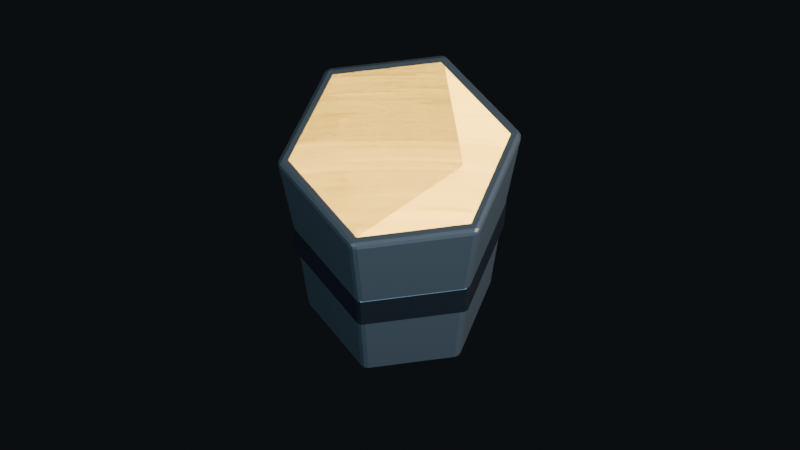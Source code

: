 # Source: cantina_12_drinking_glass.blend  (saved by Blender 5.2.45; exported with 4.5.12 LTS)
import bpy
from mathutils import Matrix  # noqa: F401  (used for matrix-valued properties, if any)

bpy.ops.wm.read_factory_settings(use_empty=True)
scene = bpy.context.scene
scene.name = 'Scene'

# ---- collections
col_cantina_drinking_glass = bpy.data.collections.new('CANTINA_DRINKING_GLASS'); scene.collection.children.link(col_cantina_drinking_glass)

# ---- materials (node trees are filled in below, after node groups)
mat_glass_charcoalceramic = bpy.data.materials.new('Glass_CharcoalCeramic')
mat_glass_gunmetalband = bpy.data.materials.new('Glass_GunmetalBand')
mat_glass_amberdrink = bpy.data.materials.new('Glass_AmberDrink')

# ---- material node trees
mat_glass_charcoalceramic.use_nodes = True; mat_glass_charcoalceramic.node_tree.nodes.clear()
_N = mat_glass_charcoalceramic.node_tree.nodes; _L = mat_glass_charcoalceramic.node_tree.links
n0 = _N.new('ShaderNodeBsdfPrincipled'); n0.name = 'Principled BSDF'; n0.location = (-200, 100)
n0.inputs[0].default_value = (0.05, 0.065, 0.08, 1.0)
n0.inputs[1].default_value = 0.15
n0.inputs[2].default_value = 0.32
n0.inputs[3].default_value = 1.45
n0.inputs[10].default_value = 0.005
n1 = _N.new('ShaderNodeOutputMaterial'); n1.name = 'Material Output'; n1.location = (200, 100)
_L.new(n0.outputs[0], n1.inputs[0])
n1.is_active_output = True
mat_glass_gunmetalband.use_nodes = True; mat_glass_gunmetalband.node_tree.nodes.clear()
_N = mat_glass_gunmetalband.node_tree.nodes; _L = mat_glass_gunmetalband.node_tree.links
n0 = _N.new('ShaderNodeBsdfPrincipled'); n0.name = 'Principled BSDF'; n0.location = (-200, 100)
n0.inputs[0].default_value = (0.07, 0.09, 0.12, 1.0)
n0.inputs[1].default_value = 0.88
n0.inputs[2].default_value = 0.26
n0.inputs[3].default_value = 1.45
n0.inputs[10].default_value = 0.005
n1 = _N.new('ShaderNodeOutputMaterial'); n1.name = 'Material Output'; n1.location = (200, 100)
_L.new(n0.outputs[0], n1.inputs[0])
n1.is_active_output = True
mat_glass_amberdrink.use_nodes = True; mat_glass_amberdrink.node_tree.nodes.clear()
_N = mat_glass_amberdrink.node_tree.nodes; _L = mat_glass_amberdrink.node_tree.links
n0 = _N.new('ShaderNodeBsdfPrincipled'); n0.name = 'Principled BSDF'; n0.location = (-200, 100)
n0.inputs[0].default_value = (1.0, 0.58, 0.08, 1.0)
n0.inputs[1].default_value = 0.1
n0.inputs[2].default_value = 0.12
n0.inputs[3].default_value = 1.45
n0.inputs[10].default_value = 0.005
n0.inputs[27].default_value = (1.0, 0.58, 0.08, 1.0)
n0.inputs[28].default_value = 7.0
n1 = _N.new('ShaderNodeOutputMaterial'); n1.name = 'Material Output'; n1.location = (200, 100)
_L.new(n0.outputs[0], n1.inputs[0])
n1.is_active_output = True

# ---- world
world_studioworld = bpy.data.worlds.new('StudioWorld'); scene.world = world_studioworld
world_studioworld.use_nodes = True; world_studioworld.node_tree.nodes.clear()
_N = world_studioworld.node_tree.nodes; _L = world_studioworld.node_tree.links
n0 = _N.new('ShaderNodeBackground'); n0.name = 'Background'; n0.location = (-200, 100)
n0.inputs[0].default_value = (0.015, 0.018, 0.022, 1.0)
n0.inputs[1].default_value = 0.4
n1 = _N.new('ShaderNodeOutputWorld'); n1.name = 'World Output'; n1.location = (200, 100)
_L.new(n0.outputs[0], n1.inputs[0])
n1.is_active_output = True

# ---- cameras
cam_rendercam = bpy.data.cameras.new('RenderCam')
cam_rendercam.lens = 70.0

# ---- lights
light_key_light = bpy.data.lights.new('Key_Light', 'AREA')
light_key_light.color = (1.0, 0.95, 0.9)
light_key_light.energy = 18.0
light_key_light.size = 0.6
light_fill_light = bpy.data.lights.new('Fill_Light', 'AREA')
light_fill_light.color = (0.6, 0.85, 1.0)
light_fill_light.energy = 8.0
light_fill_light.size = 0.8
light_rim_light = bpy.data.lights.new('Rim_Light', 'AREA')
light_rim_light.color = (0.7, 0.9, 1.0)
light_rim_light.energy = 14.0
light_rim_light.size = 0.5

# ---- meshes
me_glass_body = bpy.data.meshes.new('Glass_Body')
me_glass_body.from_pydata([(0.0, 0.042, 0.0), (0.0, 0.0441, 0.06), (0.03637, 0.021, 0.0), (0.03819, 0.02205, 0.06), (0.03637, -0.021, 0.0), (0.03819, -0.02205, 0.06), (0.0, -0.042, 0.0), (0.0, -0.0441, 0.06), (-0.03637, -0.021, 0.0), (-0.03819, -0.02205, 0.06), (-0.03637, 0.021, 0.0), (-0.03819, 0.02205, 0.06), (0.0, 0.0441, 0.06), (0.0, 0.048, 0.12), (0.03819, 0.02205, 0.06), (0.04157, 0.024, 0.12), (0.03819, -0.02205, 0.06), (0.04157, -0.024, 0.12), (0.0, -0.0441, 0.06), (0.0, -0.048, 0.12), (-0.03819, -0.02205, 0.06), (-0.04157, -0.024, 0.12), (-0.03819, 0.02205, 0.06), (-0.04157, 0.024, 0.12)], [], [(0, 1, 3, 2), (2, 3, 5, 4), (12, 13, 15, 14), (4, 5, 7, 6), (6, 7, 9, 8), (3, 1, 11, 9, 7, 5), (8, 9, 11, 10), (16, 17, 19, 18), (14, 15, 17, 16), (10, 11, 1, 0), (0, 2, 4, 6, 8, 10), (18, 19, 21, 20), (17, 15, 13, 23, 21, 19), (20, 21, 23, 22), (22, 23, 13, 12), (18, 20, 22, 12, 14, 16)])
me_glass_body.materials.append(mat_glass_charcoalceramic)
me_glass_body.update()
me_glass_gunmetal_band = bpy.data.meshes.new('Glass_Gunmetal_Band')
me_glass_gunmetal_band.from_pydata([(0.0, 0.04494, 0.049), (0.0, 0.04494, 0.071), (0.03892, 0.02247, 0.049), (0.03892, 0.02247, 0.071), (0.03892, -0.02247, 0.049), (0.03892, -0.02247, 0.071), (0.0, -0.04494, 0.049), (0.0, -0.04494, 0.071), (-0.03892, -0.02247, 0.049), (-0.03892, -0.02247, 0.071), (-0.03892, 0.02247, 0.049), (-0.03892, 0.02247, 0.071)], [], [(0, 1, 3, 2), (2, 3, 5, 4), (4, 5, 7, 6), (6, 7, 9, 8), (3, 1, 11, 9, 7, 5), (8, 9, 11, 10), (10, 11, 1, 0), (0, 2, 4, 6, 8, 10)])
me_glass_gunmetal_band.materials.append(mat_glass_gunmetalband)
me_glass_gunmetal_band.update()
me_glass_amber_drink = bpy.data.meshes.new('Glass_Amber_Drink')
me_glass_amber_drink.from_pydata([(0.0, 0.0432, 0.112), (0.0, 0.0432, 0.12), (0.03741, 0.0216, 0.112), (0.03741, 0.0216, 0.12), (0.03741, -0.0216, 0.112), (0.03741, -0.0216, 0.12), (0.0, -0.0432, 0.112), (0.0, -0.0432, 0.12), (-0.03741, -0.0216, 0.112), (-0.03741, -0.0216, 0.12), (-0.03741, 0.0216, 0.112), (-0.03741, 0.0216, 0.12)], [], [(0, 1, 3, 2), (2, 3, 5, 4), (4, 5, 7, 6), (6, 7, 9, 8), (3, 1, 11, 9, 7, 5), (8, 9, 11, 10), (10, 11, 1, 0), (0, 2, 4, 6, 8, 10)])
me_glass_amber_drink.materials.append(mat_glass_amberdrink)
me_glass_amber_drink.update()

# ---- objects
ob_drinkingglass_root = bpy.data.objects.new('DrinkingGlass_Root', None)
ob_glass_body = bpy.data.objects.new('Glass_Body', me_glass_body)
ob_glass_gunmetal_band = bpy.data.objects.new('Glass_Gunmetal_Band', me_glass_gunmetal_band)
ob_glass_amber_drink = bpy.data.objects.new('Glass_Amber_Drink', me_glass_amber_drink)
ob_key_light = bpy.data.objects.new('Key_Light', light_key_light)
ob_fill_light = bpy.data.objects.new('Fill_Light', light_fill_light)
ob_rim_light = bpy.data.objects.new('Rim_Light', light_rim_light)
ob_rendercam = bpy.data.objects.new('RenderCam', cam_rendercam)

# ---- transforms, parenting, visibility, modifiers, constraints
ob_drinkingglass_root.location = (0.0, 0.0, 0.0)
ob_glass_body.parent = ob_drinkingglass_root
ob_glass_body.location = (0.0, 0.0, 0.0)
_m = ob_glass_body.modifiers.new('Bevel', 'BEVEL')
_m.width = 0.002
_m.width_pct = 0.002
_m.segments = 2
_m.angle_limit = 0.6981
_m.miter_outer = 'MITER_ARC'
_m = ob_glass_body.modifiers.new('WeightedNormal', 'WEIGHTED_NORMAL')
_m.keep_sharp = True
ob_glass_gunmetal_band.parent = ob_drinkingglass_root
ob_glass_gunmetal_band.location = (0.0, 0.0, 0.0)
_m = ob_glass_gunmetal_band.modifiers.new('Bevel', 'BEVEL')
_m.width = 0.001
_m.width_pct = 0.001
_m.angle_limit = 0.6981
_m.miter_outer = 'MITER_ARC'
_m = ob_glass_gunmetal_band.modifiers.new('WeightedNormal', 'WEIGHTED_NORMAL')
_m.keep_sharp = True
ob_glass_amber_drink.parent = ob_drinkingglass_root
ob_glass_amber_drink.location = (0.0, 0.0, 0.0)
ob_key_light.location = (0.4, -0.6, 0.6)
ob_key_light.rotation_euler = (0.7854, 0.3491, -0.6109)
ob_fill_light.location = (-0.5, -0.4, 0.4)
ob_fill_light.rotation_euler = (0.6109, -0.5236, 0.6981)
ob_rim_light.location = (0.0, 0.6, 0.6)
ob_rim_light.rotation_euler = (-0.7854, 0.0, 3.142)
ob_rendercam.location = (-0.2001, -0.2561, 0.6229)
ob_rendercam.rotation_euler = (0.5236, -8.498e-09, -0.6632)

# ---- collection membership
col_cantina_drinking_glass.objects.link(ob_drinkingglass_root)
col_cantina_drinking_glass.objects.link(ob_glass_body)
col_cantina_drinking_glass.objects.link(ob_glass_gunmetal_band)
col_cantina_drinking_glass.objects.link(ob_glass_amber_drink)
col_cantina_drinking_glass.objects.link(ob_key_light)
col_cantina_drinking_glass.objects.link(ob_fill_light)
col_cantina_drinking_glass.objects.link(ob_rim_light)
col_cantina_drinking_glass.objects.link(ob_rendercam)

# ---- scene / render settings (as saved in the file)
scene.camera = ob_rendercam
scene.frame_start = 1; scene.frame_end = 250; scene.frame_set(1)
scene.render.engine = 'BLENDER_EEVEE_NEXT'
scene.render.bake_bias = 0.0
scene.render.bake_samples = 0
scene.render.compositor_device = 'GPU'
scene.eevee.use_volume_custom_range = False
scene.eevee.fast_gi_thickness_near = 0.1
scene.eevee.fast_gi_thickness_far = 0.0
scene.eevee.ray_tracing_options.screen_trace_thickness = 0.1
bpy.context.view_layer.update()
